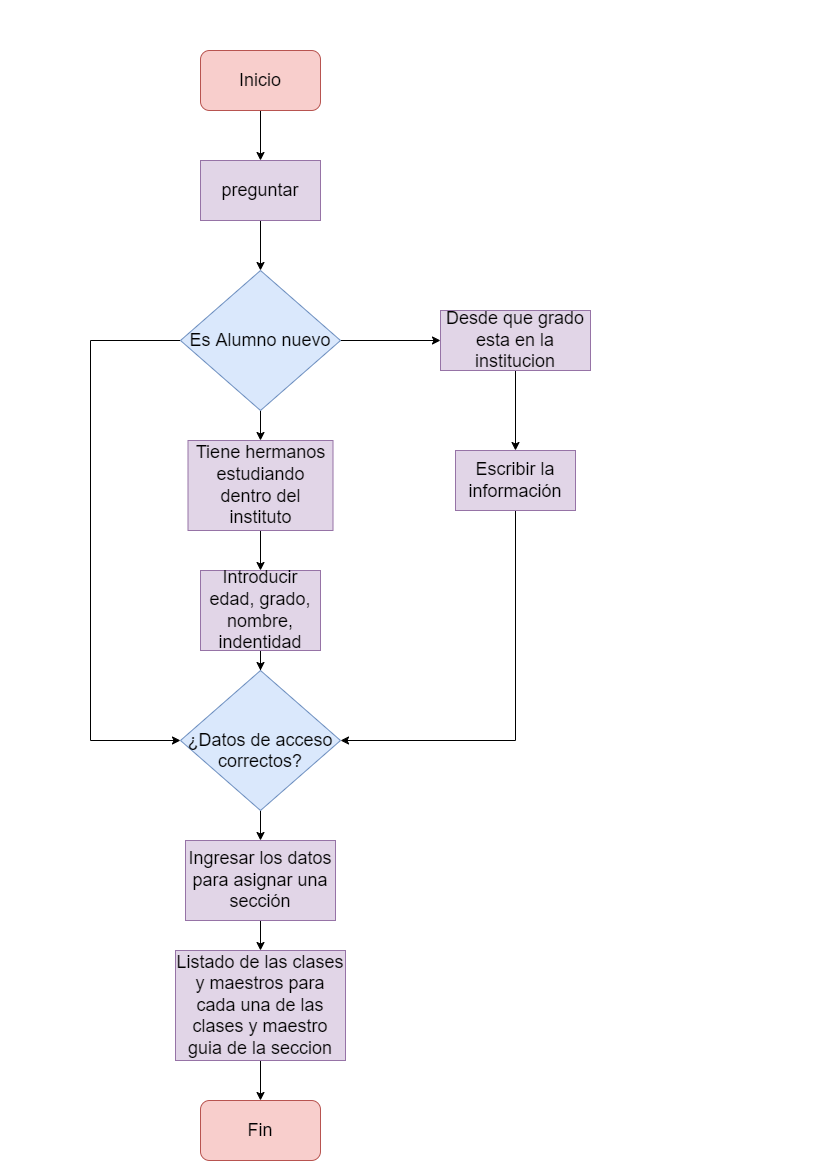

The diagram above was exported from draw.io. Its source (the exported page's mxGraphModel, read from the mxfile embedded in the PNG):
<mxGraphModel dx="868" dy="393" grid="1" gridSize="10" guides="1" tooltips="1" connect="1" arrows="1" fold="1" page="1" pageScale="1" pageWidth="827" pageHeight="1169" math="0" shadow="0">
  <root>
    <mxCell id="0" />
    <mxCell id="1" parent="0" />
    <mxCell id="NNIHZCybZGszdMRy6751-5" value="" style="edgeStyle=orthogonalEdgeStyle;rounded=0;orthogonalLoop=1;jettySize=auto;html=1;fontSize=18;fontColor=none;entryX=0.5;entryY=0;entryDx=0;entryDy=0;" edge="1" parent="1" source="NNIHZCybZGszdMRy6751-3" target="NNIHZCybZGszdMRy6751-6">
      <mxGeometry relative="1" as="geometry">
        <mxPoint x="260" y="190" as="targetPoint" />
      </mxGeometry>
    </mxCell>
    <mxCell id="NNIHZCybZGszdMRy6751-3" value="Inicio" style="rounded=1;whiteSpace=wrap;html=1;fontSize=18;fillColor=#f8cecc;strokeColor=#b85450;" vertex="1" parent="1">
      <mxGeometry x="200" y="50" width="120" height="60" as="geometry" />
    </mxCell>
    <mxCell id="NNIHZCybZGszdMRy6751-8" value="" style="edgeStyle=orthogonalEdgeStyle;rounded=0;orthogonalLoop=1;jettySize=auto;html=1;fontSize=18;fontColor=none;" edge="1" parent="1" source="NNIHZCybZGszdMRy6751-6" target="NNIHZCybZGszdMRy6751-7">
      <mxGeometry relative="1" as="geometry" />
    </mxCell>
    <mxCell id="NNIHZCybZGszdMRy6751-6" value="preguntar" style="rounded=0;whiteSpace=wrap;html=1;fontSize=18;fillColor=#e1d5e7;strokeColor=#9673a6;" vertex="1" parent="1">
      <mxGeometry x="200" y="160" width="120" height="60" as="geometry" />
    </mxCell>
    <mxCell id="NNIHZCybZGszdMRy6751-10" value="" style="edgeStyle=orthogonalEdgeStyle;rounded=0;orthogonalLoop=1;jettySize=auto;html=1;fontSize=18;fontColor=none;" edge="1" parent="1" source="NNIHZCybZGszdMRy6751-7" target="NNIHZCybZGszdMRy6751-9">
      <mxGeometry relative="1" as="geometry" />
    </mxCell>
    <mxCell id="NNIHZCybZGszdMRy6751-14" value="" style="edgeStyle=orthogonalEdgeStyle;rounded=0;orthogonalLoop=1;jettySize=auto;html=1;fontSize=18;fontColor=none;" edge="1" parent="1" source="NNIHZCybZGszdMRy6751-7" target="NNIHZCybZGszdMRy6751-13">
      <mxGeometry relative="1" as="geometry">
        <Array as="points">
          <mxPoint x="90" y="340" />
          <mxPoint x="90" y="740" />
        </Array>
      </mxGeometry>
    </mxCell>
    <mxCell id="NNIHZCybZGszdMRy6751-24" value="" style="edgeStyle=orthogonalEdgeStyle;rounded=0;orthogonalLoop=1;jettySize=auto;html=1;fontSize=18;fontColor=none;" edge="1" parent="1" source="NNIHZCybZGszdMRy6751-7" target="NNIHZCybZGszdMRy6751-23">
      <mxGeometry relative="1" as="geometry" />
    </mxCell>
    <mxCell id="NNIHZCybZGszdMRy6751-7" value="Es Alumno nuevo" style="rhombus;whiteSpace=wrap;html=1;fontSize=18;rounded=0;fillColor=#dae8fc;strokeColor=#6c8ebf;" vertex="1" parent="1">
      <mxGeometry x="180" y="270" width="160" height="140" as="geometry" />
    </mxCell>
    <mxCell id="NNIHZCybZGszdMRy6751-12" value="" style="edgeStyle=orthogonalEdgeStyle;rounded=0;orthogonalLoop=1;jettySize=auto;html=1;fontSize=18;fontColor=none;" edge="1" parent="1" source="NNIHZCybZGszdMRy6751-9" target="NNIHZCybZGszdMRy6751-11">
      <mxGeometry relative="1" as="geometry" />
    </mxCell>
    <mxCell id="NNIHZCybZGszdMRy6751-9" value="Tiene hermanos estudiando dentro del instituto" style="whiteSpace=wrap;html=1;fontSize=18;rounded=0;fillColor=#e1d5e7;strokeColor=#9673a6;" vertex="1" parent="1">
      <mxGeometry x="187.5" y="440" width="145" height="90" as="geometry" />
    </mxCell>
    <mxCell id="NNIHZCybZGszdMRy6751-16" value="" style="edgeStyle=orthogonalEdgeStyle;rounded=0;orthogonalLoop=1;jettySize=auto;html=1;fontSize=18;fontColor=none;" edge="1" parent="1" source="NNIHZCybZGszdMRy6751-11" target="NNIHZCybZGszdMRy6751-13">
      <mxGeometry relative="1" as="geometry" />
    </mxCell>
    <mxCell id="NNIHZCybZGszdMRy6751-11" value="Introducir edad, grado, nombre, indentidad" style="whiteSpace=wrap;html=1;fontSize=18;rounded=0;fillColor=#e1d5e7;strokeColor=#9673a6;" vertex="1" parent="1">
      <mxGeometry x="200" y="570" width="120" height="80" as="geometry" />
    </mxCell>
    <mxCell id="NNIHZCybZGszdMRy6751-18" value="" style="edgeStyle=orthogonalEdgeStyle;rounded=0;orthogonalLoop=1;jettySize=auto;html=1;fontSize=18;fontColor=none;" edge="1" parent="1" source="NNIHZCybZGszdMRy6751-13" target="NNIHZCybZGszdMRy6751-17">
      <mxGeometry relative="1" as="geometry" />
    </mxCell>
    <mxCell id="NNIHZCybZGszdMRy6751-13" value="&lt;br&gt;¿Datos de acceso correctos?" style="rhombus;whiteSpace=wrap;html=1;fontSize=18;rounded=0;fillColor=#dae8fc;strokeColor=#6c8ebf;" vertex="1" parent="1">
      <mxGeometry x="180" y="670" width="160" height="140" as="geometry" />
    </mxCell>
    <mxCell id="NNIHZCybZGszdMRy6751-20" value="" style="edgeStyle=orthogonalEdgeStyle;rounded=0;orthogonalLoop=1;jettySize=auto;html=1;fontSize=18;fontColor=none;" edge="1" parent="1" source="NNIHZCybZGszdMRy6751-17" target="NNIHZCybZGszdMRy6751-19">
      <mxGeometry relative="1" as="geometry" />
    </mxCell>
    <mxCell id="NNIHZCybZGszdMRy6751-17" value="Ingresar los datos para asignar una sección" style="whiteSpace=wrap;html=1;fontSize=18;rounded=0;fillColor=#e1d5e7;strokeColor=#9673a6;" vertex="1" parent="1">
      <mxGeometry x="185" y="840" width="150" height="80" as="geometry" />
    </mxCell>
    <mxCell id="NNIHZCybZGszdMRy6751-22" value="" style="edgeStyle=orthogonalEdgeStyle;rounded=0;orthogonalLoop=1;jettySize=auto;html=1;fontSize=18;fontColor=none;" edge="1" parent="1" source="NNIHZCybZGszdMRy6751-19" target="NNIHZCybZGszdMRy6751-21">
      <mxGeometry relative="1" as="geometry" />
    </mxCell>
    <mxCell id="NNIHZCybZGszdMRy6751-19" value="Listado de las clases y maestros para cada una de las clases y maestro guia de la seccion" style="whiteSpace=wrap;html=1;fontSize=18;rounded=0;fillColor=#e1d5e7;strokeColor=#9673a6;" vertex="1" parent="1">
      <mxGeometry x="175" y="950" width="170" height="110" as="geometry" />
    </mxCell>
    <mxCell id="NNIHZCybZGszdMRy6751-21" value="Fin" style="rounded=1;whiteSpace=wrap;html=1;fontSize=18;fillColor=#f8cecc;strokeColor=#b85450;" vertex="1" parent="1">
      <mxGeometry x="200" y="1100" width="120" height="60" as="geometry" />
    </mxCell>
    <mxCell id="NNIHZCybZGszdMRy6751-26" value="" style="edgeStyle=orthogonalEdgeStyle;rounded=0;orthogonalLoop=1;jettySize=auto;html=1;fontSize=18;fontColor=none;" edge="1" parent="1" source="NNIHZCybZGszdMRy6751-23" target="NNIHZCybZGszdMRy6751-25">
      <mxGeometry relative="1" as="geometry" />
    </mxCell>
    <mxCell id="NNIHZCybZGszdMRy6751-23" value="Desde que grado esta en la institucion" style="whiteSpace=wrap;html=1;fontSize=18;fillColor=#e1d5e7;strokeColor=#9673a6;rounded=0;" vertex="1" parent="1">
      <mxGeometry x="440" y="310" width="150" height="60" as="geometry" />
    </mxCell>
    <mxCell id="NNIHZCybZGszdMRy6751-28" value="" style="edgeStyle=orthogonalEdgeStyle;rounded=0;orthogonalLoop=1;jettySize=auto;html=1;fontSize=17;fontColor=none;entryX=1;entryY=0.5;entryDx=0;entryDy=0;" edge="1" parent="1" source="NNIHZCybZGszdMRy6751-25" target="NNIHZCybZGszdMRy6751-13">
      <mxGeometry relative="1" as="geometry">
        <mxPoint x="515" y="810" as="targetPoint" />
        <Array as="points">
          <mxPoint x="515" y="740" />
        </Array>
      </mxGeometry>
    </mxCell>
    <mxCell id="NNIHZCybZGszdMRy6751-25" value="Escribir la información" style="whiteSpace=wrap;html=1;fontSize=18;fillColor=#e1d5e7;strokeColor=#9673a6;rounded=0;" vertex="1" parent="1">
      <mxGeometry x="455" y="450" width="120" height="60" as="geometry" />
    </mxCell>
  </root>
</mxGraphModel>